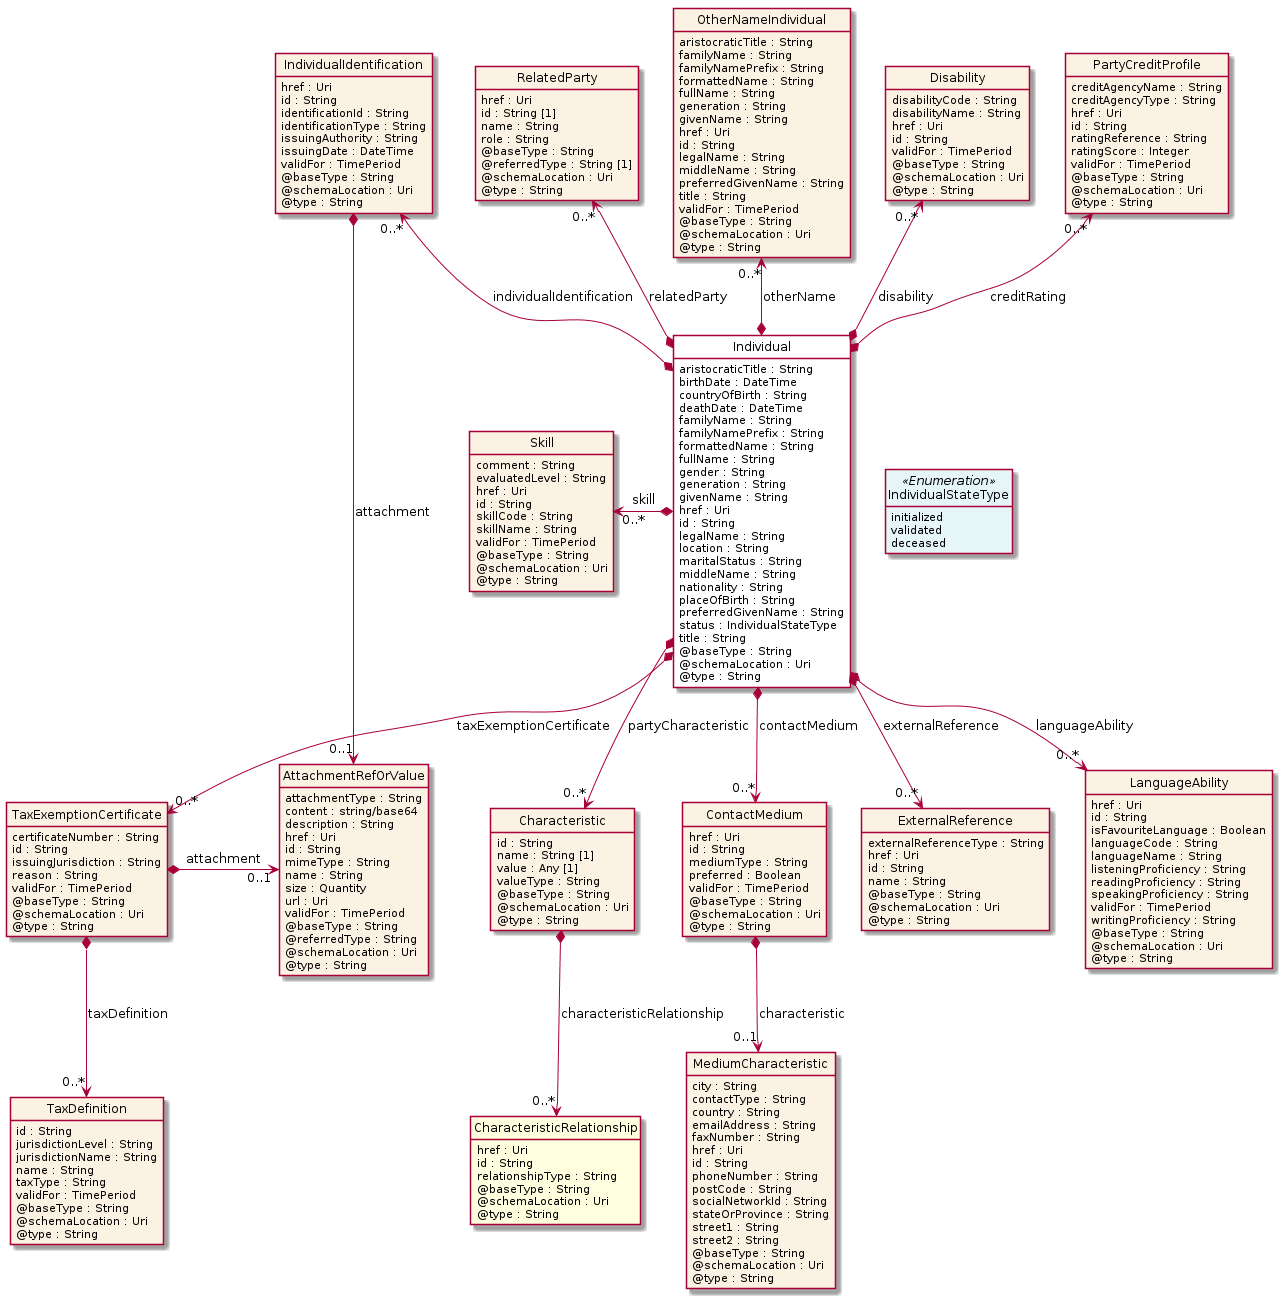

The diagram above was rendered by PlantUML. Its source (embedded in the PNG):
@startuml
hide circle
hide methods
hide stereotype
show <<Enumeration>> stereotype
skinparam class {
   BackgroundColor<<Enumeration>> #E6F5F7
   BackgroundColor<<Ref>> #FFFFE0
   BackgroundColor<<Pivot>> #FFFFFFF
   BackgroundColor<<SimpleType>> #E2F0DA
   BackgroundColor #FCF2E3
}

class Individual <<Pivot>> {
    aristocraticTitle : String
    birthDate : DateTime
    countryOfBirth : String
    deathDate : DateTime
    familyName : String
    familyNamePrefix : String
    formattedName : String
    fullName : String
    gender : String
    generation : String
    givenName : String
    href : Uri
    id : String
    legalName : String
    location : String
    maritalStatus : String
    middleName : String
    nationality : String
    placeOfBirth : String
    preferredGivenName : String
    status : IndividualStateType
    title : String
    @baseType : String
    @schemaLocation : Uri
    @type : String
}

class TaxExemptionCertificate  {
    certificateNumber : String
    id : String
    issuingJurisdiction : String
    reason : String
    validFor : TimePeriod
    @baseType : String
    @schemaLocation : Uri
    @type : String
}

class TaxDefinition  {
    id : String
    jurisdictionLevel : String
    jurisdictionName : String
    name : String
    taxType : String
    validFor : TimePeriod
    @baseType : String
    @schemaLocation : Uri
    @type : String
}

class AttachmentRefOrValue  {
    attachmentType : String
    content : string/base64
    description : String
    href : Uri
    id : String
    mimeType : String
    name : String
    size : Quantity
    url : Uri
    validFor : TimePeriod
    @baseType : String
    @referredType : String
    @schemaLocation : Uri
    @type : String
}

class Characteristic  {
    id : String
    name : String [1]
    value : Any [1]
    valueType : String
    @baseType : String
    @schemaLocation : Uri
    @type : String
}

class CharacteristicRelationship  <<Ref>> {
    href : Uri
    id : String
    relationshipType : String
    @baseType : String
    @schemaLocation : Uri
    @type : String
}

class ContactMedium  {
    href : Uri
    id : String
    mediumType : String
    preferred : Boolean
    validFor : TimePeriod
    @baseType : String
    @schemaLocation : Uri
    @type : String
}

class MediumCharacteristic  {
    city : String
    contactType : String
    country : String
    emailAddress : String
    faxNumber : String
    href : Uri
    id : String
    phoneNumber : String
    postCode : String
    socialNetworkId : String
    stateOrProvince : String
    street1 : String
    street2 : String
    @baseType : String
    @schemaLocation : Uri
    @type : String
}

class Disability  {
    disabilityCode : String
    disabilityName : String
    href : Uri
    id : String
    validFor : TimePeriod
    @baseType : String
    @schemaLocation : Uri
    @type : String
}

class IndividualIdentification  {
    href : Uri
    id : String
    identificationId : String
    identificationType : String
    issuingAuthority : String
    issuingDate : DateTime
    validFor : TimePeriod
    @baseType : String
    @schemaLocation : Uri
    @type : String
}

class Skill  {
    comment : String
    evaluatedLevel : String
    href : Uri
    id : String
    skillCode : String
    skillName : String
    validFor : TimePeriod
    @baseType : String
    @schemaLocation : Uri
    @type : String
}

class PartyCreditProfile  {
    creditAgencyName : String
    creditAgencyType : String
    href : Uri
    id : String
    ratingReference : String
    ratingScore : Integer
    validFor : TimePeriod
    @baseType : String
    @schemaLocation : Uri
    @type : String
}

class RelatedParty  {
    href : Uri
    id : String [1]
    name : String
    role : String
    @baseType : String
    @referredType : String [1]
    @schemaLocation : Uri
    @type : String
}

class ExternalReference  {
    externalReferenceType : String
    href : Uri
    id : String
    name : String
    @baseType : String
    @schemaLocation : Uri
    @type : String
}

class LanguageAbility  {
    href : Uri
    id : String
    isFavouriteLanguage : Boolean
    languageCode : String
    languageName : String
    listeningProficiency : String
    readingProficiency : String
    speakingProficiency : String
    validFor : TimePeriod
    writingProficiency : String
    @baseType : String
    @schemaLocation : Uri
    @type : String
}

class OtherNameIndividual  {
    aristocraticTitle : String
    familyName : String
    familyNamePrefix : String
    formattedName : String
    fullName : String
    generation : String
    givenName : String
    href : Uri
    id : String
    legalName : String
    middleName : String
    preferredGivenName : String
    title : String
    validFor : TimePeriod
    @baseType : String
    @schemaLocation : Uri
    @type : String
}

class IndividualStateType <<Enumeration>> {
    initialized
    validated
    deceased
}

Individual -right[hidden]-> IndividualStateType

IndividualIdentification "0..*" <--* Individual : individualIdentification

Individual *-->  "0..*" TaxExemptionCertificate : taxExemptionCertificate

IndividualIdentification *-->  "0..1" AttachmentRefOrValue : attachment

TaxExemptionCertificate *-right-> "0..1" AttachmentRefOrValue : attachment

Skill "0..*" <-left-* Individual : skill

OtherNameIndividual "0..*" <--* Individual : otherName

Disability "0..*" <--* Individual : disability

PartyCreditProfile "0..*" <--* Individual : creditRating

RelatedParty "0..*" <--* Individual : relatedParty

Individual *-->  "0..*" LanguageAbility : languageAbility

Individual *-->  "0..*" ExternalReference : externalReference

Individual *-->  "0..*" ContactMedium : contactMedium

Individual *-->  "0..*" Characteristic : partyCharacteristic

TaxExemptionCertificate *-->  "0..*" TaxDefinition : taxDefinition

Characteristic *-->  "0..*" CharacteristicRelationship : characteristicRelationship

ContactMedium *-->  "0..1" MediumCharacteristic : characteristic

@enduml